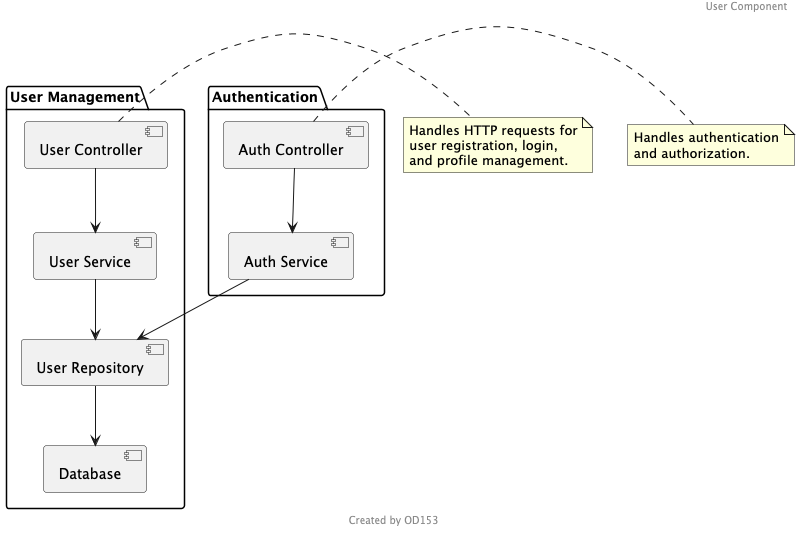

The diagram above was rendered by PlantUML. Its source (embedded in the PNG):
@startuml
header User Component
footer Created by OD153
package "User Management" {
  [User Controller] --> [User Service]
  [User Service] --> [User Repository]
  [User Repository] --> [Database]
}

package "Authentication" {
  [Auth Controller] --> [Auth Service]
  [Auth Service] --> [User Repository]
}

note right of [User Controller]
  Handles HTTP requests for
  user registration, login,
  and profile management.
end note

note right of [Auth Controller]
  Handles authentication
  and authorization.
end note
@enduml